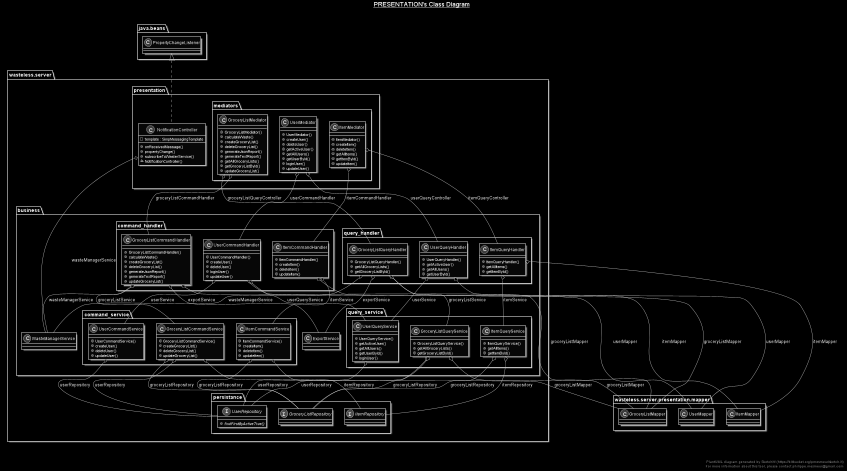

The diagram above was rendered by PlantUML. Its source (embedded in the PNG):
@startuml


skinparam monochrome reverse

title __PRESENTATION's Class Diagram__\n


namespace wasteless.server {
    namespace presentation {

       class wasteless.server.presentation.NotificationController {
                 - template : SimpMessagingTemplate
                 + onReceivedMessage()
                 + propertyChange()
                 + subscribeToWasterService()
                 ~ NotificationController()
        }
      namespace mediators {
        class wasteless.server.presentation.mediators.GroceryListMediator {
            + GroceryListMediator()
            + calculateWaste()
            + createGroceryList()
            + deleteGroceryList()
            + generateJsonReport()
            + generateTextReport()
            + getAllGroceryLists()
            + getGroceryListById()
            + updateGroceryList()
        }

        class wasteless.server.presentation.mediators.ItemMediator {
                    + ItemMediator()
                    + createItem()
                    + deleteItem()
                    + getAllItems()
                    + getItemById()
                    + updateItem()
        }
         class wasteless.server.presentation.mediators.UserMediator {
                     + UserMediator()
                     + createUser()
                     + deleteUser()
                     + getActiveUser()
                     + getAllUsers()
                     + getUserById()
                     + loginUser()
                     + updateUser()
         }
      }
    }

     namespace business {
          namespace command_handler {
            class wasteless.server.business.command_handler.GroceryListCommandHandler {
                + GroceryListCommandHandler()
                + calculateWaste()
                + createGroceryList()
                + deleteGroceryList()
                + generateJsonReport()
                + generateTextReport()
                + updateGroceryList()
            }

            class wasteless.server.business.command_handler.ItemCommandHandler {
                        + ItemCommandHandler()
                        + createItem()
                        + deleteItem()
                        + updateItem()
            }

             class wasteless.server.business.command_handler.UserCommandHandler {
                        + UserCommandHandler()
                        + createUser()
                        + deleteUser()
                        + loginUser()
                        + updateUser()
            }
          }


        namespace query_handler {
                class wasteless.server.business.query_handler.GroceryListQueryHandler {
                    + GroceryListQueryHandler()
                    + getAllGroceryLists()
                    + getGroceryListById()
                }

                class wasteless.server.business.query_handler.ItemQueryHandler {
                            + ItemQueryHandler()
                            + getAllItems()
                            + getItemById()
                }

                class wasteless.server.business.query_handler.UserQueryHandler {
                            + UserQueryHandler()
                            + getActiveUser()
                            + getAllUsers()
                            + getUserById()
                }
        }

        namespace command_service {
                class wasteless.server.business.command_service.GroceryListCommandService {
                    + GroceryListCommandService()
                    + createGroceryList()
                    + deleteGroceryList()
                    + updateGroceryList()
                }

                class wasteless.server.business.command_service.ItemCommandService {
                            + ItemCommandService()
                            + createItem()
                            + deleteItem()
                            + updateItem()
                }
                class wasteless.server.business.command_service.UserCommandService {
                                     + UserCommandService()
                                     + createUser()
                                     + deleteUser()
                                     + updateUser()
                 }
        }

        namespace query_service {
                class wasteless.server.business.query_service.GroceryListQueryService {
                    + GroceryListQueryService()
                    + getAllGroceryLists()
                    + getGroceryListById()
                }
                class wasteless.server.business.query_service.ItemQueryService {
                            + ItemQueryService()
                            + getAllItems()
                            + getItemById()
                }

                 class wasteless.server.business.query_service.UserQueryService {
                            + UserQueryService()
                            + getActiveUser()
                            + getAllUsers()
                            + getUserById()
                            + loginUser()
                }
       }
     }

       namespace persistance {
             interface wasteless.server.persistance.GroceryListRepository {
             }

              interface wasteless.server.persistance.ItemRepository {
               }

            interface wasteless.server.persistance.UserRepository {
                      {abstract} + findFirstByActiveTrue()
              }
       }
  }


   wasteless.server.presentation.NotificationController .up.|> java.beans.PropertyChangeListener
   wasteless.server.presentation.NotificationController o-- wasteless.server.business.WasteManagerService : wasteManagerService



   wasteless.server.business.command_service.GroceryListCommandService o-- wasteless.server.presentation.mapper.GroceryListMapper : groceryListMapper
    wasteless.server.business.command_service.GroceryListCommandService o-- wasteless.server.persistance.GroceryListRepository : groceryListRepository
    wasteless.server.business.command_service.GroceryListCommandService o-- wasteless.server.persistance.UserRepository : userRepository
    wasteless.server.business.command_service.ItemCommandService o-- wasteless.server.persistance.GroceryListRepository : groceryListRepository
    wasteless.server.business.command_service.ItemCommandService o-- wasteless.server.persistance.ItemRepository : itemRepository
    wasteless.server.business.command_service.UserCommandService o-- wasteless.server.persistance.UserRepository : userRepository

     wasteless.server.business.query_service.GroceryListQueryService o-- wasteless.server.presentation.mapper.GroceryListMapper : groceryListMapper
      wasteless.server.business.query_service.GroceryListQueryService o-- wasteless.server.persistance.GroceryListRepository : groceryListRepository
      wasteless.server.business.query_service.GroceryListQueryService o-- wasteless.server.persistance.UserRepository : userRepository
      wasteless.server.business.query_service.ItemQueryService o-- wasteless.server.persistance.GroceryListRepository : groceryListRepository
      wasteless.server.business.query_service.ItemQueryService o-- wasteless.server.persistance.ItemRepository : itemRepository
      wasteless.server.business.query_service.UserQueryService o-- wasteless.server.persistance.UserRepository : userRepository




  wasteless.server.business.command_handler.GroceryListCommandHandler o-- wasteless.server.business.ExportService : exportService
  wasteless.server.business.command_handler.GroceryListCommandHandler o-- wasteless.server.presentation.mapper.GroceryListMapper : groceryListMapper
  wasteless.server.business.command_handler.GroceryListCommandHandler o-- wasteless.server.business.command_service.GroceryListCommandService : groceryListService
  wasteless.server.business.command_handler.GroceryListCommandHandler o-- wasteless.server.business.WasteManagerService : wasteManagerService
  wasteless.server.business.command_handler.ItemCommandHandler o-- wasteless.server.presentation.mapper.ItemMapper : itemMapper
  wasteless.server.business.command_handler.ItemCommandHandler o-- wasteless.server.business.command_service.ItemCommandService : itemService
  wasteless.server.business.command_handler.UserCommandHandler o-- wasteless.server.presentation.mapper.UserMapper : userMapper
  wasteless.server.business.command_handler.UserCommandHandler o-- wasteless.server.business.query_service.UserQueryService : userQueryService
  wasteless.server.business.command_handler.UserCommandHandler o-- wasteless.server.business.command_service.UserCommandService : userService

  wasteless.server.business.query_handler.GroceryListQueryHandler o-- wasteless.server.business.ExportService : exportService
    wasteless.server.business.query_handler.GroceryListQueryHandler o-- wasteless.server.presentation.mapper.GroceryListMapper : groceryListMapper
    wasteless.server.business.query_handler.GroceryListQueryHandler o-- wasteless.server.business.query_service.GroceryListQueryService : groceryListService
    wasteless.server.business.query_handler.GroceryListQueryHandler o-- wasteless.server.business.WasteManagerService : wasteManagerService
    wasteless.server.business.query_handler.ItemQueryHandler o-- wasteless.server.presentation.mapper.ItemMapper : itemMapper
    wasteless.server.business.query_handler.ItemQueryHandler o-- wasteless.server.business.query_service.ItemQueryService : itemService
    wasteless.server.business.query_handler.UserQueryHandler o-- wasteless.server.presentation.mapper.UserMapper : userMapper
    wasteless.server.business.query_handler.UserQueryHandler o-- wasteless.server.business.query_service.UserQueryService : userService


  wasteless.server.presentation.mediators.GroceryListMediator o-- wasteless.server.business.command_handler.GroceryListCommandHandler : groceryListCommandHandler
  wasteless.server.presentation.mediators.GroceryListMediator o-- wasteless.server.business.query_handler.GroceryListQueryHandler : groceryListQueryController
  wasteless.server.presentation.mediators.ItemMediator o-- wasteless.server.business.command_handler.ItemCommandHandler : itemCommandHandler
  wasteless.server.presentation.mediators.ItemMediator o-- wasteless.server.business.query_handler.ItemQueryHandler : itemQueryController
  wasteless.server.presentation.mediators.UserMediator o-- wasteless.server.business.command_handler.UserCommandHandler : userCommandHandler
  wasteless.server.presentation.mediators.UserMediator o-- wasteless.server.business.query_handler.UserQueryHandler : userQueryController


right footer


PlantUML diagram generated by SketchIt! (https://bitbucket.org/pmesmeur/sketch.it)
For more information about this tool, please contact philippe.mesmeur@gmail.com
endfooter

@enduml